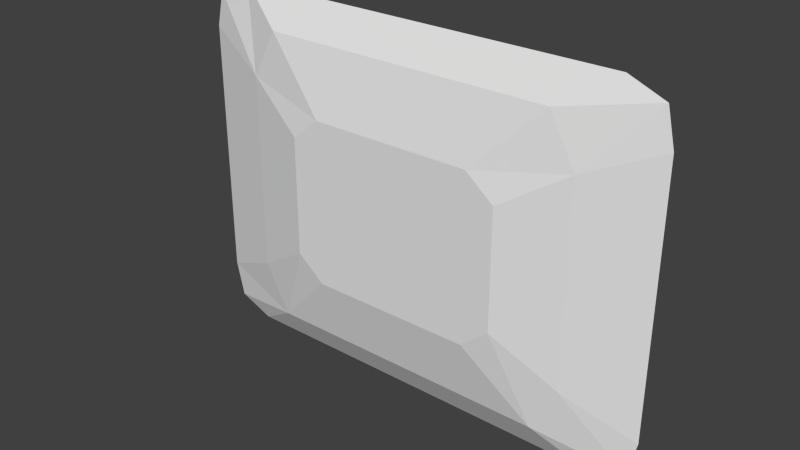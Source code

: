 # Source: 1_screen.blend  (saved by Blender 2.69.0; exported with 4.5.12 LTS)
import bpy
from mathutils import Matrix  # noqa: F401  (used for matrix-valued properties, if any)

bpy.ops.wm.read_factory_settings(use_empty=True)
scene = bpy.context.scene
scene.name = 'Scene'

# ---- collections
col_collection_1 = bpy.data.collections.new('Collection 1'); scene.collection.children.link(col_collection_1)

# ---- materials (node trees are filled in below, after node groups)
mat_material_001 = bpy.data.materials.new('Material.001')
mat_material_001.alpha_threshold = 0.0
mat_material_001.use_transparent_shadow = False
mat_material_001.roughness = 0.5
mat_material_001.line_color = (0.0, 0.0, 0.0, 1.0)

# ---- material node trees

# ---- world
world_world = bpy.data.worlds.new('World'); scene.world = world_world
world_world.color = (0.05088, 0.05088, 0.05088)
world_world.use_sun_shadow = False
world_world.sun_shadow_jitter_overblur = 0.0
world_world.cycles.sampling_method = 'MANUAL'
world_world.cycles.sample_map_resolution = 256

# ---- meshes
me_cube_002 = bpy.data.meshes.new('Cube.002')
me_cube_002.from_pydata([(0.7472, -1.192e-07, -0.6861), (0.7472, -2.384e-07, 0.6861), (0.9134, -3.576e-07, 0.495), (0.9134, 0.0, -0.495), (0.5559, -0.07171, -0.5611), (0.5559, -0.07171, 0.5611), (0.655, -0.07171, 0.378), (0.655, -0.07171, -0.378), (0.3092, -0.1296, -0.314), (0.3092, -0.1296, 0.314), (0.417, -0.1296, 0.2251), (0.417, -0.1296, -0.2251), (0.8821, -2.98e-07, 0.6305), (0.8821, -5.96e-08, -0.6305), (-0.7472, -1.192e-07, -0.6861), (-0.7472, -2.384e-07, 0.6861), (-0.9134, -3.576e-07, 0.495), (-0.9134, 0.0, -0.495), (-0.5559, -0.07171, -0.5611), (-0.5559, -0.07171, 0.5611), (-0.655, -0.07171, 0.378), (-0.655, -0.07171, -0.378), (-0.3092, -0.1296, -0.314), (-0.3092, -0.1296, 0.314), (-0.417, -0.1296, 0.2251), (-0.417, -0.1296, -0.2251), (-0.8821, -2.98e-07, 0.6305), (-0.8821, -5.96e-08, -0.6305)], [], [(3, 2, 6, 7), (0, 13, 3, 7, 4), (2, 12, 1, 5, 6), (24, 25, 22, 8, 11, 10, 9, 23), (7, 6, 10, 11), (4, 7, 11, 8), (6, 5, 9, 10), (4, 18, 14, 0), (19, 23, 9, 5), (8, 22, 18, 4), (17, 21, 20, 16), (14, 18, 21, 17, 27), (16, 20, 19, 15, 26), (21, 25, 24, 20), (18, 22, 25, 21), (20, 24, 23, 19), (15, 19, 5, 1)])
me_cube_002.materials.append(mat_material_001)
me_cube_002.use_remesh_preserve_volume = False
me_cube_002.use_remesh_preserve_attributes = False
me_cube_002.use_mirror_vertex_groups = False
me_cube_002.update()

# ---- objects
ob_screen = bpy.data.objects.new('screen', me_cube_002)

# ---- transforms, parenting, visibility, modifiers, constraints
ob_screen.location = (0.0, 0.0, 0.0)
ob_screen.lock_rotations_4d = False
ob_screen.empty_display_type = 'ARROWS'
ob_screen.lineart.crease_threshold = 0.0

# ---- collection membership
col_collection_1.objects.link(ob_screen)

# ---- scene / render settings (as saved in the file)
scene.frame_start = 1; scene.frame_end = 250; scene.frame_set(240)
scene.render.engine = 'BLENDER_EEVEE_NEXT'
scene.render.image_settings.color_mode = 'RGB'
scene.render.image_settings.compression = 90
scene.render.resolution_percentage = 50
scene.render.dither_intensity = 0.0
scene.cycles.use_denoising = False
scene.cycles.samples = 10
scene.cycles.sampling_pattern = 'TABULATED_SOBOL'
scene.cycles.light_sampling_threshold = 0.0
scene.cycles.use_adaptive_sampling = False
scene.cycles.use_light_tree = False
scene.cycles.blur_glossy = 0.0
scene.cycles.volume_bounces = 1
scene.cycles.pixel_filter_type = 'GAUSSIAN'
scene.cycles.sample_clamp_indirect = 0.0
scene.view_settings.view_transform = 'Standard'
bpy.context.view_layer.update()

# ---- added for rendering (the .blend has no active camera and no usable light): camera, sun
cam_auto = bpy.data.cameras.new('AutoCamera')
cam_auto.lens = 50.0
cam_auto.sensor_width = 36.0
cam_auto.clip_end = 1000.0
ob_auto_camera = bpy.data.objects.new('AutoCamera', cam_auto)
scene.collection.objects.link(ob_auto_camera)
ob_auto_camera.location = (2.11732, -2.60559, 1.69386)
ob_auto_camera.rotation_euler = (1.09748, -7.21219e-08, 0.694738)
scene.camera = ob_auto_camera
light_auto_sun = bpy.data.lights.new('AutoSun', 'SUN')
light_auto_sun.energy = 3.0
light_auto_sun.angle = 0.0523599
ob_auto_sun = bpy.data.objects.new('AutoSun', light_auto_sun)
scene.collection.objects.link(ob_auto_sun)
ob_auto_sun.rotation_euler = (0.872665, 0.174533, 0.523599)
bpy.context.view_layer.update()
